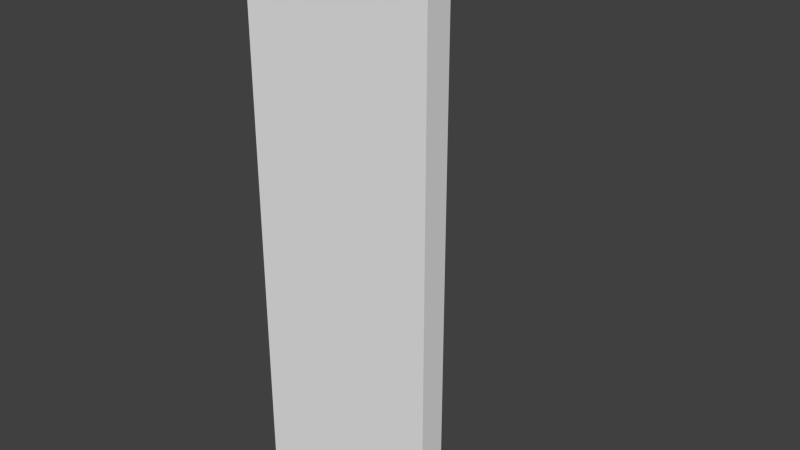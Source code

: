 # Source: Corner.blend  (saved by Blender 2.76.0; exported with 4.5.12 LTS)
import bpy
from mathutils import Matrix  # noqa: F401  (used for matrix-valued properties, if any)

bpy.ops.wm.read_factory_settings(use_empty=True)
scene = bpy.context.scene
scene.name = 'Scene'

# ---- collections
col_collection_1 = bpy.data.collections.new('Collection 1'); scene.collection.children.link(col_collection_1)

# ---- world
world_world = bpy.data.worlds.new('World'); scene.world = world_world
world_world.color = (0.05088, 0.05088, 0.05088)
world_world.use_sun_shadow = False
world_world.sun_shadow_jitter_overblur = 0.0
world_world.cycles.sampling_method = 'MANUAL'
world_world.cycles.sample_map_resolution = 256

# ---- meshes
me_corner = bpy.data.meshes.new('Corner')
me_corner.from_pydata([(0.1, 0.1, 0.0), (1.0, 0.0, 0.0), (1.0, 0.0, 4.0), (0.1, 0.1, 4.0), (0.1, 0.1, -0.2), (1.0, 0.0, -0.2), (1.0, -0.2, 0.0), (1.0, -0.2, 4.0), (1.0, -0.2, -0.2), (-0.3, -0.3, 4.0), (-0.3, -0.3, 0.0), (-0.3, -0.3, -0.2), (0.0, 1.0, 4.0), (0.0, 1.0, 0.0), (0.0, 1.0, -0.2), (-0.2, 1.0, 4.0), (-0.2, 1.0, 0.0), (-0.2, 1.0, -0.2)], [], [(4, 5, 8, 11), (0, 4, 14, 13), (15, 9, 3, 12), (1, 6, 8, 5), (2, 7, 6, 1), (3, 9, 7, 2), (12, 13, 16, 15), (13, 14, 17, 16), (17, 14, 4, 11), (11, 10, 16, 17), (6, 7, 9, 10), (8, 6, 10, 11), (15, 16, 10, 9), (3, 0, 13, 12), (5, 4, 0, 1), (2, 1, 0, 3)])
_uv = me_corner.uv_layers.new(name='UVMap')
_uv.uv.foreach_set('vector', [0.996, 2.295, 0.9386, 2.748, 0.8238, 2.748, 0.7664, 2.094, 2.555, 1.994, 2.555, 2.094, 2.036, 2.094, 2.036, 1.994, 0.7664, 2.697, 0.02035, 2.748, 0.2499, 2.547, 0.7664, 2.597, 2.669, 0.08464, 2.555, 0.08464, 2.555, -0.01586, 2.669, -0.01586, 2.669, 2.094, 2.555, 2.094, 2.555, 0.08464, 2.669, 0.08464, 0.2499, 2.547, 0.02035, 2.748, 0.07774, 2.094, 0.1925, 2.094, 2.784, -0.01586, 2.784, 1.994, 2.669, 1.994, 2.669, -0.01586, 2.784, 1.994, 2.784, 2.094, 2.669, 2.094, 2.669, 1.994, 1.512, 2.145, 1.512, 2.245, 0.996, 2.295, 0.7664, 2.094, 0.7686, 2.094, 0.7686, 1.994, 1.517, 1.994, 1.517, 2.094, 0.02035, 1.994, 0.02035, -0.01586, 0.7686, -0.01586, 0.7686, 1.994, 0.7686, -0.01586, 0.7686, 0.08464, 0.02035, 0.08464, 0.02035, -0.01586, 1.517, -0.01586, 1.517, 1.994, 0.7686, 1.994, 0.7686, -0.01586, 2.555, -0.01586, 2.555, 1.994, 2.036, 1.994, 2.036, -0.01586, 2.036, 2.094, 1.517, 2.094, 1.517, 1.994, 2.036, 1.994, 2.036, -0.01586, 2.036, 1.994, 1.517, 1.994, 1.517, -0.01585])
me_corner.materials.append(None)
me_corner.use_remesh_preserve_volume = False
me_corner.use_remesh_preserve_attributes = False
me_corner.use_mirror_vertex_groups = False
me_corner.update()

# ---- objects
ob_corner = bpy.data.objects.new('Corner', me_corner)

# ---- transforms, parenting, visibility, modifiers, constraints
ob_corner.location = (0.0, 0.0, 0.0)
ob_corner.lineart.crease_threshold = 0.0

# ---- collection membership
col_collection_1.objects.link(ob_corner)

# ---- scene / render settings (as saved in the file)
scene.frame_start = 1; scene.frame_end = 250; scene.frame_set(1)
scene.render.engine = 'CYCLES'
scene.render.resolution_percentage = 50
scene.render.dither_intensity = 0.0
scene.cycles.use_denoising = False
scene.cycles.samples = 10
scene.cycles.sampling_pattern = 'TABULATED_SOBOL'
scene.cycles.light_sampling_threshold = 0.0
scene.cycles.use_adaptive_sampling = False
scene.cycles.use_light_tree = False
scene.cycles.blur_glossy = 0.0
scene.cycles.pixel_filter_type = 'GAUSSIAN'
scene.cycles.sample_clamp_indirect = 0.0
scene.view_settings.view_transform = 'Standard'
bpy.context.view_layer.update()

# ---- added for rendering (the .blend has no active camera and no usable light): camera, sun
cam_auto = bpy.data.cameras.new('AutoCamera')
cam_auto.lens = 50.0
cam_auto.sensor_width = 36.0
cam_auto.clip_end = 1000.0
ob_auto_camera = bpy.data.objects.new('AutoCamera', cam_auto)
scene.collection.objects.link(ob_auto_camera)
ob_auto_camera.location = (4.59193, -4.74032, 5.29354)
ob_auto_camera.rotation_euler = (1.09748, -7.21219e-08, 0.694738)
scene.camera = ob_auto_camera
light_auto_sun = bpy.data.lights.new('AutoSun', 'SUN')
light_auto_sun.energy = 3.0
light_auto_sun.angle = 0.0523599
ob_auto_sun = bpy.data.objects.new('AutoSun', light_auto_sun)
scene.collection.objects.link(ob_auto_sun)
ob_auto_sun.rotation_euler = (0.872665, 0.174533, 0.523599)
bpy.context.view_layer.update()
